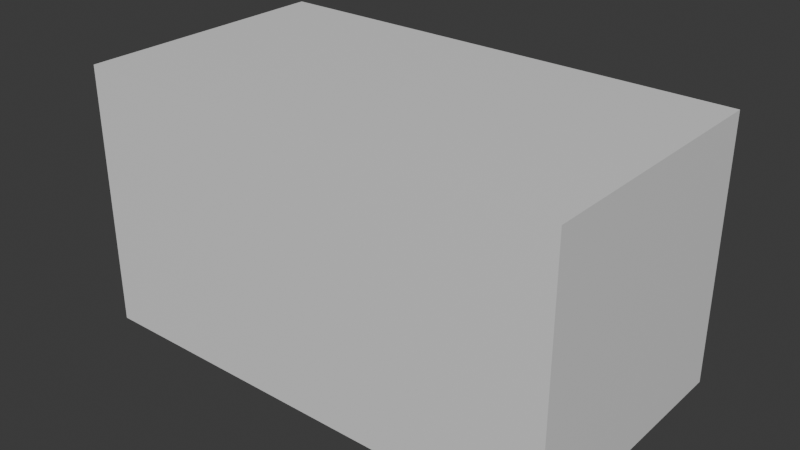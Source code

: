 # Source: kody_test.blend  (saved by Blender 5.2.44; exported with 4.5.12 LTS)
import bpy
from mathutils import Matrix  # noqa: F401  (used for matrix-valued properties, if any)

bpy.ops.wm.read_factory_settings(use_empty=True)
scene = bpy.context.scene
scene.name = 'Scene'

# ---- collections
col_collection = bpy.data.collections.new('Collection'); scene.collection.children.link(col_collection)

# ---- materials (node trees are filled in below, after node groups)
mat_material = bpy.data.materials.new('Material')
mat_material.alpha_threshold = 0.0
mat_material.use_backface_culling_lightprobe_volume = False
mat_material.roughness = 0.5
mat_material.line_color = (0.0, 0.0, 0.0, 1.0)

# ---- material node trees
mat_material.use_nodes = True; mat_material.node_tree.nodes.clear()
_N = mat_material.node_tree.nodes; _L = mat_material.node_tree.links
n0 = _N.new('ShaderNodeOutputMaterial'); n0.name = 'Material Output'; n0.location = (200, 100)
n1 = _N.new('ShaderNodeBsdfPrincipled'); n1.name = 'Principled BSDF'; n1.location = (-200, 100)
n1.inputs[10].default_value = 0.005
_L.new(n1.outputs[0], n0.inputs[0])
n0.is_active_output = True

# ---- world
world_world = bpy.data.worlds.new('World'); scene.world = world_world
world_world.use_nodes = True; world_world.node_tree.nodes.clear()
_N = world_world.node_tree.nodes; _L = world_world.node_tree.links
n0 = _N.new('ShaderNodeOutputWorld'); n0.name = 'World Output'; n0.location = (200, 100)
n1 = _N.new('ShaderNodeBackground'); n1.name = 'Background'; n1.location = (-200, 100)
n1.inputs[0].default_value = (0.05088, 0.05088, 0.05088, 1.0)
_L.new(n1.outputs[0], n0.inputs[0])
n0.is_active_output = True
world_world.color = (0.05088, 0.05088, 0.05088)
world_world.sun_shadow_jitter_overblur = 0.0

# ---- meshes
me_cube = bpy.data.meshes.new('Cube')
me_cube.from_pydata([(1.0, 1.0, 1.0), (1.0, 1.0, -1.0), (1.0, -1.0, 1.0), (1.0, -1.0, -1.0), (-1.0, 1.0, 1.0), (-1.0, 1.0, -1.0), (-1.0, -1.0, 1.0), (-1.0, -1.0, -1.0)], [], [(0, 4, 6, 2), (3, 2, 6, 7), (7, 6, 4, 5), (5, 1, 3, 7), (1, 0, 2, 3), (5, 4, 0, 1)])
_uv = me_cube.uv_layers.new(name='UVMap')
_uv.uv.foreach_set('vector', [0.625, 0.5, 0.875, 0.5, 0.875, 0.75, 0.625, 0.75, 0.375, 0.75, 0.625, 0.75, 0.625, 1.0, 0.375, 1.0, 0.375, 0.0, 0.625, 0.0, 0.625, 0.25, 0.375, 0.25, 0.125, 0.5, 0.375, 0.5, 0.375, 0.75, 0.125, 0.75, 0.375, 0.5, 0.625, 0.5, 0.625, 0.75, 0.375, 0.75, 0.375, 0.25, 0.625, 0.25, 0.625, 0.5, 0.375, 0.5])
me_cube.materials.append(mat_material)
me_cube.use_mirror_vertex_groups = False
me_cube.update()

# ---- objects
ob_kody_test = bpy.data.objects.new('kody test', me_cube)

# ---- transforms, parenting, visibility, modifiers, constraints
ob_kody_test.location = (0.0, 0.0, 0.0)
ob_kody_test.scale = (1.852, 1.0, 1.0)
ob_kody_test.lock_rotations_4d = False
ob_kody_test.empty_display_type = 'ARROWS'
ob_kody_test.lineart.crease_threshold = 0.0

# ---- collection membership
col_collection.objects.link(ob_kody_test)

# ---- scene / render settings (as saved in the file)
scene.frame_start = 1; scene.frame_end = 250; scene.frame_set(1)
scene.render.engine = 'BLENDER_EEVEE_NEXT'
scene.render.bake_bias = 0.0
scene.render.bake_samples = 0
scene.render.compositor_device = 'GPU'
scene.eevee.use_volume_custom_range = False
scene.eevee.fast_gi_thickness_near = 0.1
scene.eevee.fast_gi_thickness_far = 0.0
scene.eevee.ray_tracing_options.screen_trace_thickness = 0.1
bpy.context.view_layer.update()

# ---- added for rendering (the .blend has no active camera and no usable light): camera, sun
cam_auto = bpy.data.cameras.new('AutoCamera')
cam_auto.lens = 50.0
cam_auto.sensor_width = 36.0
cam_auto.clip_end = 1000.0
ob_auto_camera = bpy.data.objects.new('AutoCamera', cam_auto)
scene.collection.objects.link(ob_auto_camera)
ob_auto_camera.location = (4.31186, -5.17423, 3.44948)
ob_auto_camera.rotation_euler = (1.09748, -7.21219e-08, 0.694738)
scene.camera = ob_auto_camera
light_auto_sun = bpy.data.lights.new('AutoSun', 'SUN')
light_auto_sun.energy = 3.0
light_auto_sun.angle = 0.0523599
ob_auto_sun = bpy.data.objects.new('AutoSun', light_auto_sun)
scene.collection.objects.link(ob_auto_sun)
ob_auto_sun.rotation_euler = (0.872665, 0.174533, 0.523599)
bpy.context.view_layer.update()
